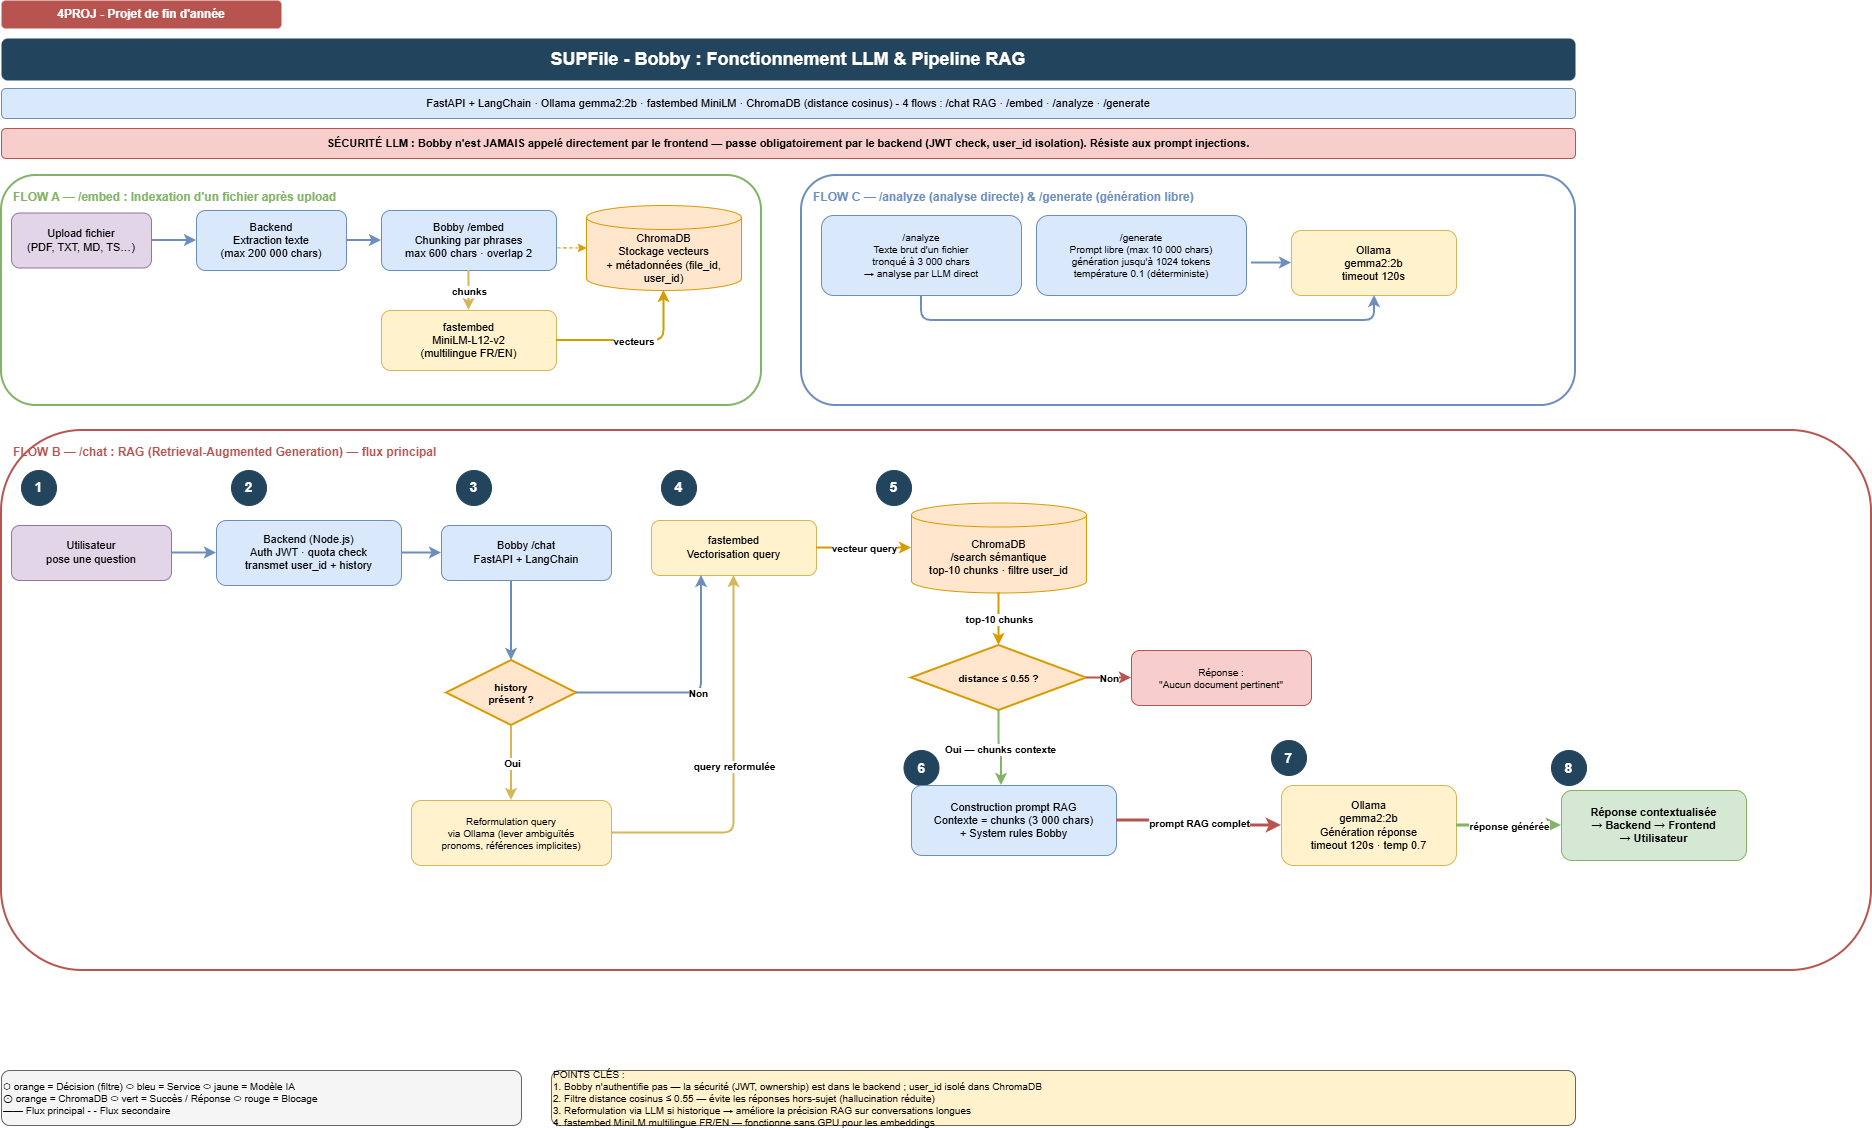

The diagram above was exported from draw.io. Its source (the exported page's mxGraphModel, read from the mxfile embedded in the PNG):
<mxGraphModel dx="1563" dy="946" grid="1" gridSize="10" guides="1" tooltips="1" connect="1" arrows="1" fold="1" page="1" pageScale="1" pageWidth="1654" pageHeight="1169" background="#ffffff" math="0" shadow="0">
  <root>
    <mxCell id="0" />
    <mxCell id="1" parent="0" />
    <mxCell id="p6-hdr" parent="1" style="text;html=1;strokeColor=none;fillColor=#B85450;align=center;verticalAlign=middle;whiteSpace=wrap;rounded=1;fontSize=12;fontStyle=1;fontColor=#FFFFFF;" value="4PROJ - Projet de fin d'année" vertex="1">
      <mxGeometry height="28" width="280" x="40" y="20" as="geometry" />
    </mxCell>
    <mxCell id="p6-title" parent="1" style="text;html=1;strokeColor=none;fillColor=#23445D;align=center;verticalAlign=middle;whiteSpace=wrap;rounded=1;fontSize=18;fontStyle=1;fontColor=#FFFFFF;" value="SUPFile - Bobby : Fonctionnement LLM &amp;amp; Pipeline RAG" vertex="1">
      <mxGeometry height="42" width="1574" x="40" y="58" as="geometry" />
    </mxCell>
    <mxCell id="p6-sub" parent="1" style="text;html=1;strokeColor=#6C8EBF;fillColor=#DAE8FC;align=center;verticalAlign=middle;whiteSpace=wrap;rounded=1;fontSize=11;" value="FastAPI + LangChain · Ollama gemma2:2b · fastembed MiniLM · ChromaDB (distance cosinus) - 4 flows : /chat RAG · /embed · /analyze · /generate" vertex="1">
      <mxGeometry height="30" width="1574" x="40" y="108" as="geometry" />
    </mxCell>
    <mxCell id="p6-warn" parent="1" style="text;html=1;strokeColor=#B85450;fillColor=#F8CECC;align=center;verticalAlign=middle;whiteSpace=wrap;rounded=1;fontSize=11;fontStyle=1;" value="SÉCURITÉ LLM : Bobby n'est JAMAIS appelé directement par le frontend — passe obligatoirement par le backend (JWT check, user_id isolation). Résiste aux prompt injections." vertex="1">
      <mxGeometry height="30" width="1574" x="40" y="148" as="geometry" />
    </mxCell>
    <mxCell id="p6-box-embed" parent="1" style="rounded=1;whiteSpace=wrap;html=1;fillColor=none;strokeColor=#82B366;strokeWidth=2;fontSize=12;align=left;verticalAlign=top;spacingLeft=10;spacingTop=8;fontStyle=1;fontColor=#82B366;" value="FLOW A — /embed : Indexation d'un fichier après upload" vertex="1">
      <mxGeometry height="230" width="760" x="40" y="195" as="geometry" />
    </mxCell>
    <mxCell id="p6-a1" parent="1" style="rounded=1;whiteSpace=wrap;html=1;fillColor=#E1D5E7;strokeColor=#9673A6;fontSize=11;" value="Upload fichier&#10;(PDF, TXT, MD, TS…)" vertex="1">
      <mxGeometry height="55" width="140" x="50" y="232.5" as="geometry" />
    </mxCell>
    <mxCell id="p6-a2" parent="1" style="rounded=1;whiteSpace=wrap;html=1;fillColor=#DAE8FC;strokeColor=#6C8EBF;fontSize=11;" value="Backend&#10;Extraction texte&#10;(max 200 000 chars)" vertex="1">
      <mxGeometry height="60" width="150" x="235" y="230" as="geometry" />
    </mxCell>
    <mxCell id="p6-a3" parent="1" style="rounded=1;whiteSpace=wrap;html=1;fillColor=#DAE8FC;strokeColor=#6C8EBF;fontSize=11;" value="Bobby /embed&#10;Chunking par phrases&#10;max 600 chars · overlap 2" vertex="1">
      <mxGeometry height="60" width="175" x="420" y="230" as="geometry" />
    </mxCell>
    <mxCell id="p6-a4" parent="1" style="rounded=1;whiteSpace=wrap;html=1;fillColor=#FFF2CC;strokeColor=#D6B656;fontSize=11;" value="fastembed&#10;MiniLM-L12-v2&#10;(multilingue FR/EN)" vertex="1">
      <mxGeometry height="60" width="175" x="420" y="330" as="geometry" />
    </mxCell>
    <mxCell id="p6-a5" parent="1" style="shape=cylinder3;whiteSpace=wrap;html=1;boundedLbl=1;backgroundOutline=1;size=12;fillColor=#FFE6CC;strokeColor=#D79B00;fontSize=11;" value="ChromaDB&#10;Stockage vecteurs&#10;+ métadonnées (file_id, user_id)" vertex="1">
      <mxGeometry height="85" width="155" x="625" y="225" as="geometry" />
    </mxCell>
    <mxCell id="p6-ae1" edge="1" parent="1" source="p6-a1" style="edgeStyle=orthogonalEdgeStyle;html=1;endArrow=classic;strokeWidth=2;strokeColor=#6C8EBF;" target="p6-a2">
      <mxGeometry relative="1" as="geometry" />
    </mxCell>
    <mxCell id="p6-ae2" edge="1" parent="1" source="p6-a2" style="edgeStyle=orthogonalEdgeStyle;html=1;endArrow=classic;strokeWidth=2;strokeColor=#6C8EBF;" target="p6-a3">
      <mxGeometry relative="1" as="geometry" />
    </mxCell>
    <mxCell id="p6-ae3" edge="1" parent="1" source="p6-a3" style="edgeStyle=orthogonalEdgeStyle;html=1;endArrow=classic;strokeWidth=2;strokeColor=#D6B656;" target="p6-a4">
      <mxGeometry relative="1" as="geometry" />
    </mxCell>
    <mxCell id="p6-ae3-lbl" connectable="0" parent="p6-ae3" style="edgeLabel;html=1;align=center;verticalAlign=middle;resizable=0;points=[];fontSize=10;fontStyle=1;" value="chunks" vertex="1">
      <mxGeometry relative="1" as="geometry" />
    </mxCell>
    <mxCell id="p6-ae4" edge="1" parent="1" source="p6-a4" style="edgeStyle=orthogonalEdgeStyle;html=1;endArrow=classic;strokeWidth=2;strokeColor=#D79B00;" target="p6-a5">
      <mxGeometry relative="1" as="geometry" />
    </mxCell>
    <mxCell id="p6-ae4-lbl" connectable="0" parent="p6-ae4" style="edgeLabel;html=1;align=center;verticalAlign=middle;resizable=0;points=[];fontSize=10;fontStyle=1;" value="vecteurs&amp;nbsp;" vertex="1">
      <mxGeometry relative="1" as="geometry" />
    </mxCell>
    <mxCell id="p6-ae5" edge="1" parent="1" source="p6-a3" style="edgeStyle=orthogonalEdgeStyle;html=1;endArrow=classic;strokeWidth=1;dashed=1;strokeColor=#D79B00;exitX=1.005;exitY=0.623;exitDx=0;exitDy=0;flowAnimation=1;exitPerimeter=0;" target="p6-a5">
      <mxGeometry relative="1" as="geometry" />
    </mxCell>
    <mxCell id="p6-box-chat" parent="1" style="rounded=1;whiteSpace=wrap;html=1;fillColor=none;strokeColor=#B85450;strokeWidth=2;fontSize=12;align=left;verticalAlign=top;spacingLeft=10;spacingTop=8;fontStyle=1;fontColor=#B85450;" value="FLOW B — /chat : RAG (Retrieval-Augmented Generation) — flux principal" vertex="1">
      <mxGeometry height="540" width="1870" x="40" y="450" as="geometry" />
    </mxCell>
    <mxCell id="p6-b-n1" parent="1" style="ellipse;whiteSpace=wrap;html=1;fillColor=#23445D;strokeColor=#23445D;fontSize=14;align=center;fontStyle=1;fontColor=#FFFFFF;" value="1" vertex="1">
      <mxGeometry height="35" width="35" x="60" y="490" as="geometry" />
    </mxCell>
    <mxCell id="p6-b1" parent="1" style="rounded=1;whiteSpace=wrap;html=1;fillColor=#E1D5E7;strokeColor=#9673A6;fontSize=11;" value="Utilisateur&#10;pose une question" vertex="1">
      <mxGeometry height="55" width="160" x="50" y="545" as="geometry" />
    </mxCell>
    <mxCell id="p6-b-n2" parent="1" style="ellipse;whiteSpace=wrap;html=1;fillColor=#23445D;strokeColor=#23445D;fontSize=14;align=center;fontStyle=1;fontColor=#FFFFFF;" value="2" vertex="1">
      <mxGeometry height="35" width="35" x="270" y="490" as="geometry" />
    </mxCell>
    <mxCell id="p6-b2" parent="1" style="rounded=1;whiteSpace=wrap;html=1;fillColor=#DAE8FC;strokeColor=#6C8EBF;fontSize=11;" value="Backend (Node.js)&#10;Auth JWT · quota check&#10;transmet user_id + history" vertex="1">
      <mxGeometry height="65" width="185" x="255" y="540" as="geometry" />
    </mxCell>
    <mxCell id="p6-b-n3" parent="1" style="ellipse;whiteSpace=wrap;html=1;fillColor=#23445D;strokeColor=#23445D;fontSize=14;align=center;fontStyle=1;fontColor=#FFFFFF;" value="3" vertex="1">
      <mxGeometry height="35" width="35" x="495" y="490" as="geometry" />
    </mxCell>
    <mxCell id="p6-b3" parent="1" style="rounded=1;whiteSpace=wrap;html=1;fillColor=#DAE8FC;strokeColor=#6C8EBF;fontSize=11;" value="Bobby /chat&#10;FastAPI + LangChain" vertex="1">
      <mxGeometry height="55" width="170" x="480" y="545" as="geometry" />
    </mxCell>
    <mxCell id="p6-b-cond" parent="1" style="rhombus;whiteSpace=wrap;html=1;fillColor=#FFE6CC;strokeColor=#D79B00;fontSize=10;align=center;fontStyle=1;strokeWidth=2;" value="history&#10;présent ?" vertex="1">
      <mxGeometry height="65" width="130" x="485" y="680" as="geometry" />
    </mxCell>
    <mxCell id="p6-b-reform" parent="1" style="rounded=1;whiteSpace=wrap;html=1;fillColor=#FFF2CC;strokeColor=#D6B656;fontSize=10;" value="Reformulation query&#10;via Ollama (lever ambiguïtés&#10;pronoms, références implicites)" vertex="1">
      <mxGeometry height="65" width="200" x="450" y="820" as="geometry" />
    </mxCell>
    <mxCell id="p6-b-n4" parent="1" style="ellipse;whiteSpace=wrap;html=1;fillColor=#23445D;strokeColor=#23445D;fontSize=14;align=center;fontStyle=1;fontColor=#FFFFFF;" value="4" vertex="1">
      <mxGeometry height="35" width="35" x="700" y="490" as="geometry" />
    </mxCell>
    <mxCell id="p6-b4" parent="1" style="rounded=1;whiteSpace=wrap;html=1;fillColor=#FFF2CC;strokeColor=#D6B656;fontSize=11;" value="fastembed&#10;Vectorisation query" vertex="1">
      <mxGeometry height="55" width="165" x="690" y="540" as="geometry" />
    </mxCell>
    <mxCell id="p6-b-n5" parent="1" style="ellipse;whiteSpace=wrap;html=1;fillColor=#23445D;strokeColor=#23445D;fontSize=14;align=center;fontStyle=1;fontColor=#FFFFFF;" value="5" vertex="1">
      <mxGeometry height="35" width="35" x="915" y="490" as="geometry" />
    </mxCell>
    <mxCell id="p6-b5" parent="1" style="shape=cylinder3;whiteSpace=wrap;html=1;boundedLbl=1;backgroundOutline=1;size=12;fillColor=#FFE6CC;strokeColor=#D79B00;fontSize=11;" value="ChromaDB&#10;/search sémantique&#10;top-10 chunks · filtre user_id" vertex="1">
      <mxGeometry height="90" width="175" x="950" y="522.5" as="geometry" />
    </mxCell>
    <mxCell id="p6-b-filter" parent="1" style="rhombus;whiteSpace=wrap;html=1;fillColor=#FFE6CC;strokeColor=#D79B00;fontSize=10;align=center;fontStyle=1;strokeWidth=2;" value="distance ≤ 0.55 ?" vertex="1">
      <mxGeometry height="65" width="175" x="950" y="665" as="geometry" />
    </mxCell>
    <mxCell id="p6-b-nocontext" parent="1" style="rounded=1;whiteSpace=wrap;html=1;fillColor=#F8CECC;strokeColor=#B85450;fontSize=10;" value="Réponse :&#10;&quot;Aucun document pertinent&quot;" vertex="1">
      <mxGeometry height="55" width="180" x="1170" y="670" as="geometry" />
    </mxCell>
    <mxCell id="p6-b-n6" parent="1" style="ellipse;whiteSpace=wrap;html=1;fillColor=#23445D;strokeColor=#23445D;fontSize=14;align=center;fontStyle=1;fontColor=#FFFFFF;" value="6" vertex="1">
      <mxGeometry height="35" width="35" x="942.5" y="770" as="geometry" />
    </mxCell>
    <mxCell id="p6-b6" parent="1" style="rounded=1;whiteSpace=wrap;html=1;fillColor=#DAE8FC;strokeColor=#6C8EBF;fontSize=11;" value="Construction prompt RAG&#10;Contexte = chunks (3 000 chars)&#10;+ System rules Bobby" vertex="1">
      <mxGeometry height="70" width="205" x="950" y="805" as="geometry" />
    </mxCell>
    <mxCell id="p6-b-n7" parent="1" style="ellipse;whiteSpace=wrap;html=1;fillColor=#23445D;strokeColor=#23445D;fontSize=14;align=center;fontStyle=1;fontColor=#FFFFFF;" value="7" vertex="1">
      <mxGeometry height="35" width="35" x="1310" y="760" as="geometry" />
    </mxCell>
    <mxCell id="p6-b7" parent="1" style="rounded=1;whiteSpace=wrap;html=1;fillColor=#FFF2CC;strokeColor=#D6B656;fontSize=11;" value="Ollama&#10;gemma2:2b&#10;Génération réponse&#10;timeout 120s · temp 0.7" vertex="1">
      <mxGeometry height="80" width="175" x="1320" y="805" as="geometry" />
    </mxCell>
    <mxCell id="p6-b-n8" parent="1" style="ellipse;whiteSpace=wrap;html=1;fillColor=#23445D;strokeColor=#23445D;fontSize=14;align=center;fontStyle=1;fontColor=#FFFFFF;" value="8" vertex="1">
      <mxGeometry height="35" width="35" x="1590" y="770" as="geometry" />
    </mxCell>
    <mxCell id="p6-b8" parent="1" style="rounded=1;whiteSpace=wrap;html=1;fillColor=#D5E8D4;strokeColor=#82B366;fontSize=11;fontStyle=1;" value="Réponse contextualisée&#10;→ Backend → Frontend&#10;→ Utilisateur" vertex="1">
      <mxGeometry height="70" width="185" x="1600" y="810" as="geometry" />
    </mxCell>
    <mxCell id="p6-be1" edge="1" parent="1" source="p6-b1" style="edgeStyle=orthogonalEdgeStyle;html=1;endArrow=classic;strokeWidth=2;strokeColor=#6C8EBF;" target="p6-b2">
      <mxGeometry relative="1" as="geometry" />
    </mxCell>
    <mxCell id="p6-be2" edge="1" parent="1" source="p6-b2" style="edgeStyle=orthogonalEdgeStyle;html=1;endArrow=classic;strokeWidth=2;strokeColor=#6C8EBF;" target="p6-b3">
      <mxGeometry relative="1" as="geometry" />
    </mxCell>
    <mxCell id="p6-be3" edge="1" parent="1" source="p6-b3" style="edgeStyle=orthogonalEdgeStyle;html=1;endArrow=classic;strokeWidth=2;strokeColor=#6C8EBF;" target="p6-b-cond">
      <mxGeometry relative="1" as="geometry">
        <Array as="points">
          <mxPoint x="550" y="620" />
          <mxPoint x="550" y="620" />
        </Array>
      </mxGeometry>
    </mxCell>
    <mxCell id="p6-be4a" edge="1" parent="1" source="p6-b-cond" style="edgeStyle=orthogonalEdgeStyle;html=1;endArrow=classic;strokeWidth=2;strokeColor=#D6B656;" target="p6-b-reform">
      <mxGeometry relative="1" as="geometry" />
    </mxCell>
    <mxCell id="p6-be4a-lbl" connectable="0" parent="p6-be4a" style="edgeLabel;html=1;align=center;verticalAlign=middle;resizable=0;points=[];fontSize=10;fontStyle=1;" value="Oui" vertex="1">
      <mxGeometry relative="1" as="geometry" />
    </mxCell>
    <mxCell id="p6-be4b" edge="1" parent="1" source="p6-b-cond" style="edgeStyle=orthogonalEdgeStyle;html=1;endArrow=classic;strokeWidth=2;strokeColor=#6C8EBF;" target="p6-b4">
      <mxGeometry relative="1" as="geometry">
        <Array as="points">
          <mxPoint x="740" y="713" />
        </Array>
      </mxGeometry>
    </mxCell>
    <mxCell id="p6-be4b-lbl" connectable="0" parent="p6-be4b" style="edgeLabel;html=1;align=center;verticalAlign=middle;resizable=0;points=[];fontSize=10;fontStyle=1;" value="Non" vertex="1">
      <mxGeometry relative="1" as="geometry" />
    </mxCell>
    <mxCell id="p6-be4c" edge="1" parent="1" source="p6-b-reform" style="edgeStyle=orthogonalEdgeStyle;html=1;endArrow=classic;strokeWidth=2;strokeColor=#D6B656;" target="p6-b4">
      <mxGeometry relative="1" as="geometry" />
    </mxCell>
    <mxCell id="p6-be4c-lbl" connectable="0" parent="p6-be4c" style="edgeLabel;html=1;align=center;verticalAlign=middle;resizable=0;points=[];fontSize=10;fontStyle=1;" value="query reformulée" vertex="1">
      <mxGeometry relative="1" as="geometry" />
    </mxCell>
    <mxCell id="p6-be5" edge="1" parent="1" source="p6-b4" style="edgeStyle=orthogonalEdgeStyle;html=1;endArrow=classic;strokeWidth=2;strokeColor=#D79B00;" target="p6-b5">
      <mxGeometry relative="1" as="geometry" />
    </mxCell>
    <mxCell id="p6-be5-lbl" connectable="0" parent="p6-be5" style="edgeLabel;html=1;align=center;verticalAlign=middle;resizable=0;points=[];fontSize=10;fontStyle=1;" value="vecteur query" vertex="1">
      <mxGeometry relative="1" as="geometry" />
    </mxCell>
    <mxCell id="p6-be6" edge="1" parent="1" source="p6-b5" style="edgeStyle=orthogonalEdgeStyle;html=1;endArrow=classic;strokeWidth=2;strokeColor=#D79B00;" target="p6-b-filter">
      <mxGeometry relative="1" as="geometry" />
    </mxCell>
    <mxCell id="p6-be6-lbl" connectable="0" parent="p6-be6" style="edgeLabel;html=1;align=center;verticalAlign=middle;resizable=0;points=[];fontSize=10;fontStyle=1;" value="top-10 chunks" vertex="1">
      <mxGeometry relative="1" as="geometry" />
    </mxCell>
    <mxCell id="p6-be7a" edge="1" parent="1" source="p6-b-filter" style="edgeStyle=orthogonalEdgeStyle;html=1;endArrow=classic;strokeWidth=2;strokeColor=#B85450;" target="p6-b-nocontext">
      <mxGeometry relative="1" as="geometry" />
    </mxCell>
    <mxCell id="p6-be7a-lbl" connectable="0" parent="p6-be7a" style="edgeLabel;html=1;align=center;verticalAlign=middle;resizable=0;points=[];fontSize=10;fontStyle=1;" value="Non" vertex="1">
      <mxGeometry relative="1" as="geometry" />
    </mxCell>
    <mxCell id="p6-be7b" edge="1" parent="1" source="p6-b-filter" style="edgeStyle=orthogonalEdgeStyle;html=1;endArrow=classic;strokeWidth=2;strokeColor=#82B366;" target="p6-b6">
      <mxGeometry relative="1" as="geometry">
        <Array as="points">
          <mxPoint x="1038" y="768" />
          <mxPoint x="1040" y="768" />
        </Array>
      </mxGeometry>
    </mxCell>
    <mxCell id="p6-be7b-lbl" connectable="0" parent="p6-be7b" style="edgeLabel;html=1;align=center;verticalAlign=middle;resizable=0;points=[];fontSize=10;fontStyle=1;" value="Oui — chunks contexte" vertex="1">
      <mxGeometry relative="1" as="geometry" />
    </mxCell>
    <mxCell id="p6-be8" edge="1" parent="1" source="p6-b6" style="edgeStyle=orthogonalEdgeStyle;html=1;endArrow=classic;strokeWidth=3;strokeColor=#B85450;" target="p6-b7">
      <mxGeometry relative="1" as="geometry" />
    </mxCell>
    <mxCell id="p6-be8-lbl" connectable="0" parent="p6-be8" style="edgeLabel;html=1;align=center;verticalAlign=middle;resizable=0;points=[];fontSize=10;fontStyle=1;" value="prompt RAG complet" vertex="1">
      <mxGeometry relative="1" as="geometry" />
    </mxCell>
    <mxCell id="p6-be9" edge="1" parent="1" source="p6-b7" style="edgeStyle=orthogonalEdgeStyle;html=1;endArrow=classic;strokeWidth=3;strokeColor=#82B366;" target="p6-b8">
      <mxGeometry relative="1" as="geometry" />
    </mxCell>
    <mxCell id="p6-be9-lbl" connectable="0" parent="p6-be9" style="edgeLabel;html=1;align=center;verticalAlign=middle;resizable=0;points=[];fontSize=10;fontStyle=1;" value="réponse générée" vertex="1">
      <mxGeometry relative="1" as="geometry" />
    </mxCell>
    <mxCell id="p6-box-other" parent="1" style="rounded=1;whiteSpace=wrap;html=1;fillColor=none;strokeColor=#6C8EBF;strokeWidth=2;fontSize=12;align=left;verticalAlign=top;spacingLeft=10;spacingTop=8;fontStyle=1;fontColor=#6C8EBF;" value="FLOW C — /analyze (analyse directe) &amp; /generate (génération libre)" vertex="1">
      <mxGeometry height="230" width="774" x="840" y="195" as="geometry" />
    </mxCell>
    <mxCell id="p6-c1" parent="1" style="rounded=1;whiteSpace=wrap;html=1;fillColor=#DAE8FC;strokeColor=#6C8EBF;fontSize=10;" value="/analyze&#10;Texte brut d'un fichier&#10;tronqué à 3 000 chars&#10;→ analyse par LLM direct" vertex="1">
      <mxGeometry height="80" width="200" x="860" y="235" as="geometry" />
    </mxCell>
    <mxCell id="p6-c2" parent="1" style="rounded=1;whiteSpace=wrap;html=1;fillColor=#DAE8FC;strokeColor=#6C8EBF;fontSize=10;" value="/generate&#10;Prompt libre (max 10 000 chars)&#10;génération jusqu'à 1024 tokens&#10;température 0.1 (déterministe)" vertex="1">
      <mxGeometry height="80" width="210" x="1075" y="235" as="geometry" />
    </mxCell>
    <mxCell id="p6-c3" parent="1" style="rounded=1;whiteSpace=wrap;html=1;fillColor=#FFF2CC;strokeColor=#D6B656;fontSize=11;" value="Ollama&#10;gemma2:2b&#10;timeout 120s" vertex="1">
      <mxGeometry height="65" width="165" x="1330" y="250" as="geometry" />
    </mxCell>
    <mxCell id="p6-ce1" edge="1" parent="1" source="p6-c1" style="edgeStyle=orthogonalEdgeStyle;html=1;endArrow=classic;strokeWidth=2;strokeColor=#6C8EBF;" target="p6-c3">
      <mxGeometry relative="1" as="geometry">
        <Array as="points">
          <mxPoint x="960" y="340" />
          <mxPoint x="1413" y="340" />
        </Array>
      </mxGeometry>
    </mxCell>
    <mxCell id="p6-ce2" edge="1" parent="1" source="p6-c2" style="edgeStyle=orthogonalEdgeStyle;html=1;endArrow=classic;strokeWidth=2;strokeColor=#6C8EBF;exitX=1.024;exitY=0.594;exitDx=0;exitDy=0;exitPerimeter=0;" target="p6-c3">
      <mxGeometry relative="1" as="geometry" />
    </mxCell>
    <mxCell id="p6-legend" parent="1" style="text;html=1;strokeColor=#666666;fillColor=#F5F5F5;align=left;verticalAlign=middle;whiteSpace=wrap;rounded=1;fontSize=10;" value="⬡ orange = Décision (filtre)   ⬭ bleu = Service   ⬭ jaune = Modèle IA&#10;⊙ orange = ChromaDB   ⬭ vert = Succès / Réponse   ⬭ rouge = Blocage&#10;━━ Flux principal   - - Flux secondaire" vertex="1">
      <mxGeometry height="55" width="520" x="40" y="1090" as="geometry" />
    </mxCell>
    <mxCell id="p6-notes" parent="1" style="text;html=1;strokeColor=#666666;fillColor=#FFF2CC;align=left;verticalAlign=middle;whiteSpace=wrap;rounded=1;fontSize=10;" value="POINTS CLÉS :&#10;1. Bobby n'authentifie pas — la sécurité (JWT, ownership) est dans le backend ; user_id isolé dans ChromaDB&#10;2. Filtre distance cosinus ≤ 0.55 — évite les réponses hors-sujet (hallucination réduite)&#10;3. Reformulation via LLM si historique → améliore la précision RAG sur conversations longues&#10;4. fastembed MiniLM multilingue FR/EN — fonctionne sans GPU pour les embeddings" vertex="1">
      <mxGeometry height="55" width="1024" x="590" y="1090" as="geometry" />
    </mxCell>
  </root>
</mxGraphModel>